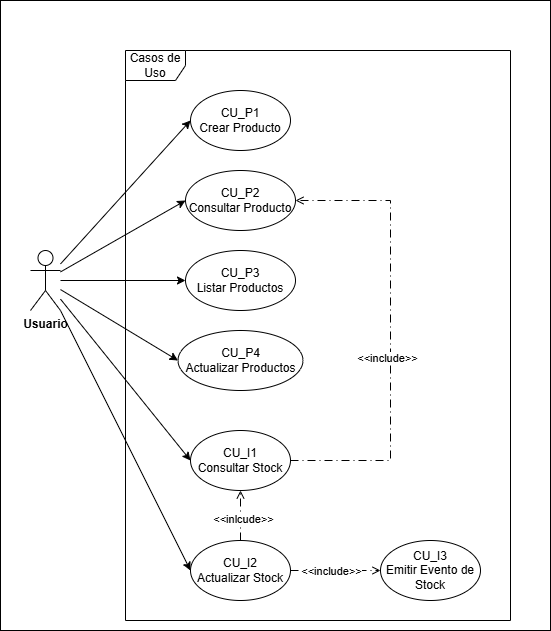

The diagram above was exported from draw.io. Its source (the exported page's mxGraphModel, read from the mxfile embedded in the PNG):
<mxGraphModel dx="1028" dy="612" grid="1" gridSize="10" guides="1" tooltips="1" connect="1" arrows="1" fold="1" page="1" pageScale="1" pageWidth="1169" pageHeight="827" math="0" shadow="0">
  <root>
    <mxCell id="0" />
    <mxCell id="1" parent="0" />
    <mxCell id="u20TlZF9BmnuKm5SSbdm-31" value="" style="rounded=0;whiteSpace=wrap;html=1;" vertex="1" parent="1">
      <mxGeometry x="120" y="110" width="550" height="630" as="geometry" />
    </mxCell>
    <mxCell id="u20TlZF9BmnuKm5SSbdm-18" style="rounded=0;orthogonalLoop=1;jettySize=auto;html=1;entryX=0;entryY=0.5;entryDx=0;entryDy=0;" edge="1" parent="1" source="u20TlZF9BmnuKm5SSbdm-1" target="u20TlZF9BmnuKm5SSbdm-10">
      <mxGeometry relative="1" as="geometry" />
    </mxCell>
    <mxCell id="u20TlZF9BmnuKm5SSbdm-20" style="rounded=0;orthogonalLoop=1;jettySize=auto;html=1;entryX=0;entryY=0.5;entryDx=0;entryDy=0;" edge="1" parent="1" source="u20TlZF9BmnuKm5SSbdm-1" target="u20TlZF9BmnuKm5SSbdm-11">
      <mxGeometry relative="1" as="geometry" />
    </mxCell>
    <mxCell id="u20TlZF9BmnuKm5SSbdm-21" style="rounded=0;orthogonalLoop=1;jettySize=auto;html=1;" edge="1" parent="1" source="u20TlZF9BmnuKm5SSbdm-1" target="u20TlZF9BmnuKm5SSbdm-12">
      <mxGeometry relative="1" as="geometry" />
    </mxCell>
    <mxCell id="u20TlZF9BmnuKm5SSbdm-22" style="rounded=0;orthogonalLoop=1;jettySize=auto;html=1;entryX=0;entryY=0.5;entryDx=0;entryDy=0;" edge="1" parent="1" source="u20TlZF9BmnuKm5SSbdm-1" target="u20TlZF9BmnuKm5SSbdm-13">
      <mxGeometry relative="1" as="geometry" />
    </mxCell>
    <mxCell id="u20TlZF9BmnuKm5SSbdm-23" style="rounded=0;orthogonalLoop=1;jettySize=auto;html=1;entryX=0;entryY=0.5;entryDx=0;entryDy=0;" edge="1" parent="1" source="u20TlZF9BmnuKm5SSbdm-1" target="u20TlZF9BmnuKm5SSbdm-14">
      <mxGeometry relative="1" as="geometry" />
    </mxCell>
    <mxCell id="u20TlZF9BmnuKm5SSbdm-30" style="rounded=0;orthogonalLoop=1;jettySize=auto;html=1;entryX=0;entryY=0.5;entryDx=0;entryDy=0;" edge="1" parent="1" source="u20TlZF9BmnuKm5SSbdm-1" target="u20TlZF9BmnuKm5SSbdm-15">
      <mxGeometry relative="1" as="geometry" />
    </mxCell>
    <mxCell id="u20TlZF9BmnuKm5SSbdm-1" value="&lt;b&gt;Usuario&lt;/b&gt;" style="shape=umlActor;verticalLabelPosition=bottom;verticalAlign=top;html=1;outlineConnect=0;" vertex="1" parent="1">
      <mxGeometry x="150" y="360" width="30" height="60" as="geometry" />
    </mxCell>
    <mxCell id="u20TlZF9BmnuKm5SSbdm-10" value="CU_P1&lt;br&gt;Crear Producto" style="ellipse;whiteSpace=wrap;html=1;" vertex="1" parent="1">
      <mxGeometry x="310" y="200" width="100" height="60" as="geometry" />
    </mxCell>
    <mxCell id="u20TlZF9BmnuKm5SSbdm-11" value="CU_P2&lt;br&gt;Consultar Producto" style="ellipse;whiteSpace=wrap;html=1;" vertex="1" parent="1">
      <mxGeometry x="305" y="280" width="110" height="60" as="geometry" />
    </mxCell>
    <mxCell id="u20TlZF9BmnuKm5SSbdm-12" value="CU_P3&lt;br&gt;Listar Productos" style="ellipse;whiteSpace=wrap;html=1;" vertex="1" parent="1">
      <mxGeometry x="305" y="360" width="110" height="60" as="geometry" />
    </mxCell>
    <mxCell id="u20TlZF9BmnuKm5SSbdm-13" value="CU_P4&lt;br&gt;Actualizar Productos" style="ellipse;whiteSpace=wrap;html=1;" vertex="1" parent="1">
      <mxGeometry x="297.5" y="440" width="125" height="60" as="geometry" />
    </mxCell>
    <mxCell id="u20TlZF9BmnuKm5SSbdm-24" style="edgeStyle=orthogonalEdgeStyle;rounded=0;orthogonalLoop=1;jettySize=auto;html=1;entryX=1;entryY=0.5;entryDx=0;entryDy=0;exitX=1;exitY=0.5;exitDx=0;exitDy=0;endArrow=open;endFill=0;dashed=1;dashPattern=8 4 1 4;" edge="1" parent="1" source="u20TlZF9BmnuKm5SSbdm-14" target="u20TlZF9BmnuKm5SSbdm-11">
      <mxGeometry relative="1" as="geometry">
        <Array as="points">
          <mxPoint x="510" y="570" />
          <mxPoint x="510" y="310" />
        </Array>
      </mxGeometry>
    </mxCell>
    <mxCell id="u20TlZF9BmnuKm5SSbdm-25" value="&amp;lt;&amp;lt;include&amp;gt;&amp;gt;" style="edgeLabel;html=1;align=center;verticalAlign=middle;resizable=0;points=[];" vertex="1" connectable="0" parent="u20TlZF9BmnuKm5SSbdm-24">
      <mxGeometry x="-0.1059" y="4" relative="1" as="geometry">
        <mxPoint as="offset" />
      </mxGeometry>
    </mxCell>
    <mxCell id="u20TlZF9BmnuKm5SSbdm-14" value="CU_I1&lt;br&gt;Consultar Stock" style="ellipse;whiteSpace=wrap;html=1;" vertex="1" parent="1">
      <mxGeometry x="310" y="540" width="100" height="60" as="geometry" />
    </mxCell>
    <mxCell id="u20TlZF9BmnuKm5SSbdm-26" style="edgeStyle=orthogonalEdgeStyle;rounded=0;orthogonalLoop=1;jettySize=auto;html=1;entryX=0;entryY=0.5;entryDx=0;entryDy=0;endArrow=open;endFill=0;dashed=1;dashPattern=8 4 1 4;" edge="1" parent="1" source="u20TlZF9BmnuKm5SSbdm-15" target="u20TlZF9BmnuKm5SSbdm-17">
      <mxGeometry relative="1" as="geometry" />
    </mxCell>
    <mxCell id="u20TlZF9BmnuKm5SSbdm-28" value="&amp;lt;&amp;lt;include&amp;gt;&amp;gt;" style="edgeLabel;html=1;align=center;verticalAlign=middle;resizable=0;points=[];" vertex="1" connectable="0" parent="u20TlZF9BmnuKm5SSbdm-26">
      <mxGeometry x="-0.2" relative="1" as="geometry">
        <mxPoint x="4" as="offset" />
      </mxGeometry>
    </mxCell>
    <mxCell id="u20TlZF9BmnuKm5SSbdm-27" style="edgeStyle=orthogonalEdgeStyle;rounded=0;orthogonalLoop=1;jettySize=auto;html=1;entryX=0.5;entryY=1;entryDx=0;entryDy=0;endArrow=open;endFill=0;dashed=1;dashPattern=8 4 1 4;" edge="1" parent="1" source="u20TlZF9BmnuKm5SSbdm-15" target="u20TlZF9BmnuKm5SSbdm-14">
      <mxGeometry relative="1" as="geometry" />
    </mxCell>
    <mxCell id="u20TlZF9BmnuKm5SSbdm-29" value="&amp;lt;&amp;lt;inlcude&amp;gt;&amp;gt;" style="edgeLabel;html=1;align=center;verticalAlign=middle;resizable=0;points=[];" vertex="1" connectable="0" parent="u20TlZF9BmnuKm5SSbdm-27">
      <mxGeometry x="-0.12" y="-2" relative="1" as="geometry">
        <mxPoint as="offset" />
      </mxGeometry>
    </mxCell>
    <mxCell id="u20TlZF9BmnuKm5SSbdm-15" value="CU_I2&lt;br&gt;Actualizar Stock" style="ellipse;whiteSpace=wrap;html=1;" vertex="1" parent="1">
      <mxGeometry x="310" y="650" width="100" height="60" as="geometry" />
    </mxCell>
    <mxCell id="u20TlZF9BmnuKm5SSbdm-17" value="CU_I3&lt;br&gt;Emitir Evento de Stock" style="ellipse;whiteSpace=wrap;html=1;" vertex="1" parent="1">
      <mxGeometry x="500" y="650" width="100" height="60" as="geometry" />
    </mxCell>
    <mxCell id="u20TlZF9BmnuKm5SSbdm-32" value="Casos de Uso" style="shape=umlFrame;whiteSpace=wrap;html=1;pointerEvents=0;" vertex="1" parent="1">
      <mxGeometry x="245" y="160" width="385" height="570" as="geometry" />
    </mxCell>
  </root>
</mxGraphModel>